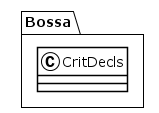

The diagram above was rendered by PlantUML. Its source (embedded in the PNG):
@startuml
!theme plain
package Bossa {
class CritDecls {
}
}
@enduml